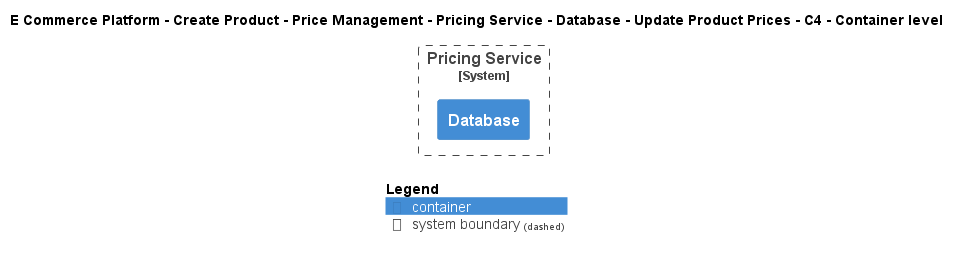

The diagram above was rendered by PlantUML. Its source (embedded in the PNG):
@startuml
!include ..\..\..\..\..\..\..\..\..\.c4s\C4_Container.puml

AddElementTag("c4interflow:lifecycle:new", $bgColor=green, $fontColor=#ffffff, $borderColor=green, $shadowing="False")
AddElementTag("c4interflow:lifecycle:changed", $bgColor=orange, $fontColor=#ffffff, $borderColor=orange, $shadowing="False")
AddElementTag("c4interflow:lifecycle:removed", $bgColor=red, $fontColor=#ffffff, $borderColor=red, $shadowing="False")

AddRelTag("c4interflow:lifecycle:new", $textColor=green, $lineColor=green)
AddRelTag("c4interflow:lifecycle:changed", $textColor=orange, $lineColor=orange)
AddRelTag("c4interflow:lifecycle:removed", $textColor=red, $lineColor=red)

SHOW_PERSON_PORTRAIT()
LAYOUT_TOP_DOWN()

skinparam linetype polyline

title E Commerce Platform - Create Product - Price Management - Pricing Service - Database - Update Product Prices - C4 - Container level


System_Boundary(ECommercePlatform.CreateProduct.PriceManagement.SoftwareSystems.PricingService, "Pricing Service") {
    Container(ECommercePlatform.CreateProduct.PriceManagement.SoftwareSystems.PricingService.Containers.Database, "Database", "", "")
}



SHOW_LEGEND()
@enduml